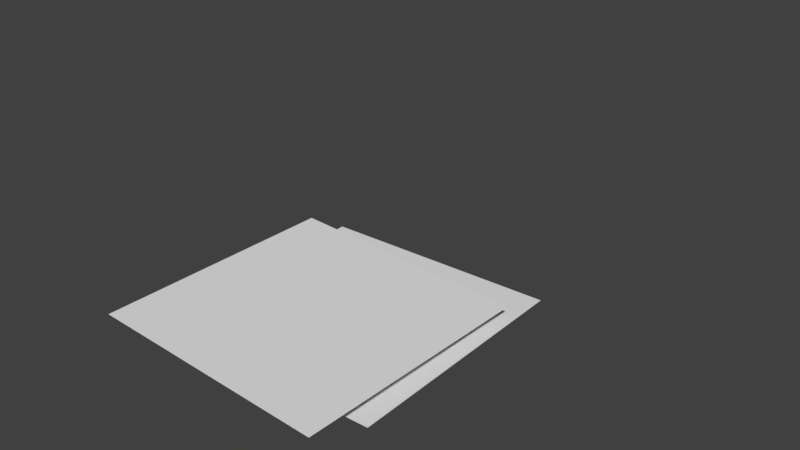 # Source: Person_B.blend  (saved by Blender 2.79.0; exported with 4.5.12 LTS)
import bpy
from mathutils import Matrix  # noqa: F401  (used for matrix-valued properties, if any)

bpy.ops.wm.read_factory_settings(use_empty=True)
scene = bpy.context.scene
scene.name = 'Scene'

# ---- collections
col_collection_1 = bpy.data.collections.new('Collection 1'); scene.collection.children.link(col_collection_1)

# ---- materials (node trees are filled in below, after node groups)
mat_body_move = bpy.data.materials.new('Body_Move')
mat_body_move.alpha_threshold = 0.0
mat_body_move.use_transparent_shadow = False
mat_body_move.roughness = 0.5
mat_body_move.specular_intensity = 0.0
mat_head_move = bpy.data.materials.new('Head_Move')
mat_head_move.alpha_threshold = 0.0
mat_head_move.use_transparent_shadow = False
mat_head_move.roughness = 0.5
mat_head_move.specular_intensity = 0.0

# ---- material node trees

# ---- world
world_world = bpy.data.worlds.new('World'); scene.world = world_world
world_world.color = (0.05088, 0.05088, 0.05088)
world_world.use_sun_shadow = False
world_world.sun_shadow_jitter_overblur = 0.0
world_world.cycles.sampling_method = 'MANUAL'

# ---- meshes
me_body_move = bpy.data.meshes.new('Body_Move')
me_body_move.from_pydata([(-0.5, 2.186e-08, -0.5), (0.5, 2.186e-08, -0.5), (-0.5, -2.186e-08, 0.5), (0.5, -2.186e-08, 0.5)], [], [(0, 1, 3, 2)])
_uv = me_body_move.uv_layers.new(name='UVMap')
_uv.uv.foreach_set('vector', [0.0, 0.0, 1.0, 0.0, 1.0, 1.0, 0.0, 1.0])
me_body_move.materials.append(mat_body_move)
me_body_move.use_remesh_preserve_volume = False
me_body_move.use_remesh_preserve_attributes = False
me_body_move.use_mirror_vertex_groups = False
me_body_move.update()
me_head_move = bpy.data.meshes.new('Head_Move')
me_head_move.from_pydata([(-0.5, 2.186e-08, -0.5), (0.5, 2.186e-08, -0.5), (-0.5, -2.186e-08, 0.5), (0.5, -2.186e-08, 0.5)], [], [(0, 1, 3, 2)])
_uv = me_head_move.uv_layers.new(name='UVMap')
_uv.uv.foreach_set('vector', [0.0, 0.0, 1.0, 0.0, 1.0, 1.0, 0.0, 1.0])
me_head_move.materials.append(mat_head_move)
me_head_move.use_remesh_preserve_volume = False
me_head_move.use_remesh_preserve_attributes = False
me_head_move.use_mirror_vertex_groups = False
me_head_move.update()
arm_characterrig = bpy.data.armatures.new('CharacterRig')  # bones are not reproduced

# ---- objects
ob_armature = bpy.data.objects.new('Armature', arm_characterrig)
ob_body_move = bpy.data.objects.new('Body_Move', me_body_move)
ob_head_move = bpy.data.objects.new('Head_Move', me_head_move)

# ---- transforms, parenting, visibility, modifiers, constraints
ob_armature.location = (0.0, 0.03224, 0.3283)
ob_armature.lineart.crease_threshold = 0.0
ob_body_move.parent = ob_armature
ob_body_move.location = (0.002145, -0.2898, 0.1894)
ob_body_move.rotation_euler = (4.712, -0.01197, 0.01197)
ob_body_move.lineart.crease_threshold = 0.0
ob_head_move.parent = ob_armature
ob_head_move.location = (-0.01748, -0.4916, 0.2826)
ob_head_move.rotation_euler = (1.571, -3.167, -3.168)
ob_head_move.lineart.crease_threshold = 0.0

# ---- collection membership
col_collection_1.objects.link(ob_armature)
col_collection_1.objects.link(ob_body_move)
col_collection_1.objects.link(ob_head_move)

# ---- scene / render settings (as saved in the file)
scene.frame_start = 1; scene.frame_end = 39; scene.frame_set(22)
scene.render.engine = 'BLENDER_EEVEE_NEXT'
scene.render.resolution_percentage = 50
scene.render.fps = 30
scene.render.dither_intensity = 0.0
scene.cycles.use_denoising = False
scene.cycles.samples = 128
scene.cycles.sampling_pattern = 'TABULATED_SOBOL'
scene.cycles.use_adaptive_sampling = False
scene.cycles.use_light_tree = False
scene.cycles.blur_glossy = 0.0
scene.cycles.sample_clamp_indirect = 0.0
scene.view_settings.view_transform = 'Standard'
bpy.context.view_layer.update()

# ---- added for rendering (the .blend has no active camera and no usable light): camera, sun
cam_auto = bpy.data.cameras.new('AutoCamera')
cam_auto.lens = 50.0
cam_auto.sensor_width = 36.0
cam_auto.clip_end = 1000.0
ob_auto_camera = bpy.data.objects.new('AutoCamera', cam_auto)
scene.collection.objects.link(ob_auto_camera)
ob_auto_camera.location = (2.38797, -2.84883, 2.68089)
ob_auto_camera.rotation_euler = (1.09748, -7.21219e-08, 0.694738)
scene.camera = ob_auto_camera
light_auto_sun = bpy.data.lights.new('AutoSun', 'SUN')
light_auto_sun.energy = 3.0
light_auto_sun.angle = 0.0523599
ob_auto_sun = bpy.data.objects.new('AutoSun', light_auto_sun)
scene.collection.objects.link(ob_auto_sun)
ob_auto_sun.rotation_euler = (0.872665, 0.174533, 0.523599)
bpy.context.view_layer.update()
